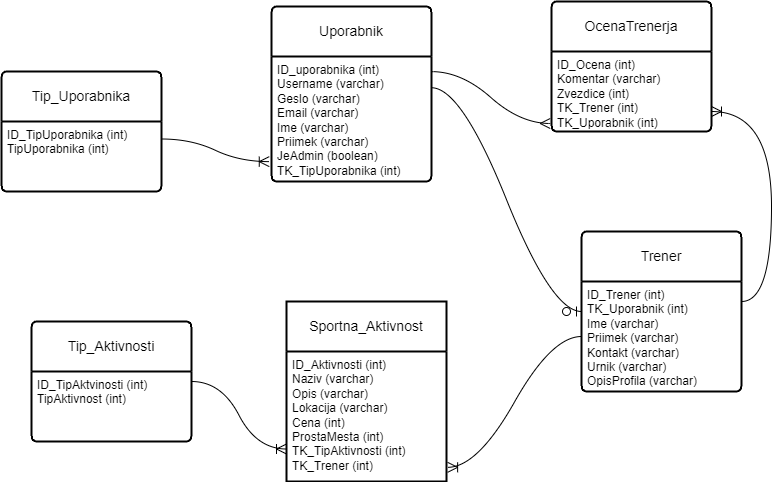

The diagram above was exported from draw.io. Its source (the exported page's mxGraphModel, read from the mxfile embedded in the PNG):
<mxGraphModel dx="1028" dy="608" grid="1" gridSize="10" guides="1" tooltips="1" connect="1" arrows="1" fold="1" page="1" pageScale="1" pageWidth="850" pageHeight="1100" math="0" shadow="0" extFonts="Permanent Marker^https://fonts.googleapis.com/css?family=Permanent+Marker">
  <root>
    <mxCell id="0" />
    <mxCell id="1" parent="0" />
    <mxCell id="Lu04RH-zzImk3okpoFFc-33" style="edgeStyle=none;curved=1;rounded=0;orthogonalLoop=1;jettySize=auto;html=1;fontSize=12;startSize=8;endSize=8;" parent="1" source="Lu04RH-zzImk3okpoFFc-30" target="Lu04RH-zzImk3okpoFFc-29" edge="1">
      <mxGeometry relative="1" as="geometry" />
    </mxCell>
    <mxCell id="Lu04RH-zzImk3okpoFFc-26" style="edgeStyle=none;curved=1;rounded=0;orthogonalLoop=1;jettySize=auto;html=1;fontSize=12;startSize=8;endSize=8;" parent="1" source="Lu04RH-zzImk3okpoFFc-25" target="Lu04RH-zzImk3okpoFFc-24" edge="1">
      <mxGeometry relative="1" as="geometry" />
    </mxCell>
    <mxCell id="Lu04RH-zzImk3okpoFFc-18" value="Uporabnik" style="swimlane;childLayout=stackLayout;horizontal=1;startSize=50;horizontalStack=0;rounded=1;fontSize=14;fontStyle=0;strokeWidth=2;resizeParent=0;resizeLast=1;shadow=0;dashed=0;align=center;arcSize=4;whiteSpace=wrap;html=1;" parent="1" vertex="1">
      <mxGeometry x="410" y="15" width="160" height="175" as="geometry" />
    </mxCell>
    <mxCell id="Lu04RH-zzImk3okpoFFc-19" value="ID_uporabnika (int)&lt;div&gt;Username (varchar)&lt;/div&gt;&lt;div&gt;&lt;span style=&quot;background-color: initial;&quot;&gt;Geslo&amp;nbsp;&lt;/span&gt;&lt;span style=&quot;background-color: initial;&quot;&gt;(varchar)&lt;/span&gt;&lt;/div&gt;&lt;div&gt;Email&amp;nbsp;&lt;span style=&quot;background-color: initial;&quot;&gt;(varchar)&lt;/span&gt;&lt;/div&gt;&lt;div&gt;Ime&amp;nbsp;&lt;span style=&quot;background-color: initial;&quot;&gt;(varchar)&lt;/span&gt;&lt;/div&gt;&lt;div&gt;Priimek&amp;nbsp;&lt;span style=&quot;background-color: initial;&quot;&gt;(varchar)&lt;/span&gt;&lt;/div&gt;&lt;div&gt;&lt;span style=&quot;background-color: initial;&quot;&gt;JeAdmin (boolean)&lt;/span&gt;&lt;/div&gt;&lt;div&gt;TK_TipUporabnika (int)&lt;/div&gt;" style="align=left;strokeColor=none;fillColor=none;spacingLeft=4;fontSize=12;verticalAlign=top;resizable=0;rotatable=0;part=1;html=1;" parent="Lu04RH-zzImk3okpoFFc-18" vertex="1">
      <mxGeometry y="50" width="160" height="125" as="geometry" />
    </mxCell>
    <mxCell id="Lu04RH-zzImk3okpoFFc-20" value="Sportna_Aktivnost" style="swimlane;childLayout=stackLayout;horizontal=1;startSize=50;horizontalStack=0;rounded=1;fontSize=14;fontStyle=0;strokeWidth=2;resizeParent=0;resizeLast=1;shadow=0;dashed=0;align=center;arcSize=0;whiteSpace=wrap;html=1;" parent="1" vertex="1">
      <mxGeometry x="425" y="310" width="160" height="180" as="geometry" />
    </mxCell>
    <mxCell id="Lu04RH-zzImk3okpoFFc-21" value="ID_Aktivnosti (int)&lt;div&gt;Naziv&amp;nbsp;&lt;span style=&quot;background-color: initial;&quot;&gt;(varchar)&lt;/span&gt;&lt;/div&gt;&lt;div&gt;Opis&amp;nbsp;&lt;span style=&quot;background-color: initial;&quot;&gt;(varchar)&lt;/span&gt;&lt;/div&gt;&lt;div&gt;Lokacija&amp;nbsp;&lt;span style=&quot;background-color: initial;&quot;&gt;(varchar)&lt;/span&gt;&lt;/div&gt;&lt;div&gt;Cena (int)&lt;/div&gt;&lt;div&gt;ProstaMesta (int)&lt;/div&gt;&lt;div&gt;TK_TipAktivnosti (int)&lt;/div&gt;&lt;div&gt;TK_Trener (int)&lt;/div&gt;" style="align=left;strokeColor=none;fillColor=none;spacingLeft=4;fontSize=12;verticalAlign=top;resizable=0;rotatable=0;part=1;html=1;" parent="Lu04RH-zzImk3okpoFFc-20" vertex="1">
      <mxGeometry y="50" width="160" height="130" as="geometry" />
    </mxCell>
    <mxCell id="Lu04RH-zzImk3okpoFFc-24" value="Tip_Uporabnika" style="swimlane;childLayout=stackLayout;horizontal=1;startSize=50;horizontalStack=0;rounded=1;fontSize=14;fontStyle=0;strokeWidth=2;resizeParent=0;resizeLast=1;shadow=0;dashed=0;align=center;arcSize=4;whiteSpace=wrap;html=1;" parent="1" vertex="1">
      <mxGeometry x="140" y="80" width="160" height="120" as="geometry" />
    </mxCell>
    <mxCell id="Lu04RH-zzImk3okpoFFc-25" value="ID_TipUporabnika (int)&lt;div&gt;TipUporabnika (int)&lt;/div&gt;" style="align=left;strokeColor=none;fillColor=none;spacingLeft=4;fontSize=12;verticalAlign=top;resizable=0;rotatable=0;part=1;html=1;" parent="Lu04RH-zzImk3okpoFFc-24" vertex="1">
      <mxGeometry y="50" width="160" height="70" as="geometry" />
    </mxCell>
    <mxCell id="Lu04RH-zzImk3okpoFFc-27" value="Tip_Aktivnosti" style="swimlane;childLayout=stackLayout;horizontal=1;startSize=50;horizontalStack=0;rounded=1;fontSize=14;fontStyle=0;strokeWidth=2;resizeParent=0;resizeLast=1;shadow=0;dashed=0;align=center;arcSize=4;whiteSpace=wrap;html=1;" parent="1" vertex="1">
      <mxGeometry x="170" y="330" width="160" height="120" as="geometry" />
    </mxCell>
    <mxCell id="Lu04RH-zzImk3okpoFFc-28" value="ID_TipAktvinosti (int)&lt;div&gt;TipAktivnost (int)&lt;/div&gt;" style="align=left;strokeColor=none;fillColor=none;spacingLeft=4;fontSize=12;verticalAlign=top;resizable=0;rotatable=0;part=1;html=1;" parent="Lu04RH-zzImk3okpoFFc-27" vertex="1">
      <mxGeometry y="50" width="160" height="70" as="geometry" />
    </mxCell>
    <mxCell id="Lu04RH-zzImk3okpoFFc-29" value="Trener" style="swimlane;childLayout=stackLayout;horizontal=1;startSize=50;horizontalStack=0;rounded=1;fontSize=14;fontStyle=0;strokeWidth=2;resizeParent=0;resizeLast=1;shadow=0;dashed=0;align=center;arcSize=4;whiteSpace=wrap;html=1;" parent="1" vertex="1">
      <mxGeometry x="720" y="240" width="160" height="160" as="geometry" />
    </mxCell>
    <mxCell id="Lu04RH-zzImk3okpoFFc-30" value="ID_Trener (int)&lt;div&gt;TK_Uporabnik (int)&lt;br&gt;&lt;div&gt;Ime&amp;nbsp;&lt;span style=&quot;background-color: initial;&quot;&gt;(varchar)&lt;/span&gt;&lt;/div&gt;&lt;div&gt;Priimek&amp;nbsp;&lt;span style=&quot;background-color: initial;&quot;&gt;(varchar)&lt;/span&gt;&lt;/div&gt;&lt;div&gt;Kontakt&amp;nbsp;&lt;span style=&quot;background-color: initial;&quot;&gt;(varchar)&lt;/span&gt;&lt;/div&gt;&lt;div&gt;Urnik&amp;nbsp;&lt;span style=&quot;background-color: initial;&quot;&gt;(varchar)&lt;/span&gt;&lt;/div&gt;&lt;div&gt;OpisProfila&amp;nbsp;&lt;span style=&quot;background-color: initial;&quot;&gt;(varchar)&lt;/span&gt;&lt;/div&gt;&lt;div&gt;&lt;br&gt;&lt;/div&gt;&lt;div&gt;&lt;br&gt;&lt;/div&gt;&lt;/div&gt;" style="align=left;strokeColor=none;fillColor=none;spacingLeft=4;fontSize=12;verticalAlign=top;resizable=0;rotatable=0;part=1;html=1;" parent="Lu04RH-zzImk3okpoFFc-29" vertex="1">
      <mxGeometry y="50" width="160" height="110" as="geometry" />
    </mxCell>
    <mxCell id="Lu04RH-zzImk3okpoFFc-31" value="OcenaTrenerja" style="swimlane;childLayout=stackLayout;horizontal=1;startSize=50;horizontalStack=0;rounded=1;fontSize=14;fontStyle=0;strokeWidth=2;resizeParent=0;resizeLast=1;shadow=0;dashed=0;align=center;arcSize=4;whiteSpace=wrap;html=1;" parent="1" vertex="1">
      <mxGeometry x="690" y="10" width="160" height="130" as="geometry" />
    </mxCell>
    <mxCell id="Lu04RH-zzImk3okpoFFc-32" value="ID_Ocena (int)&lt;div&gt;Komentar&amp;nbsp;&lt;span style=&quot;background-color: initial;&quot;&gt;(varchar)&lt;/span&gt;&lt;/div&gt;&lt;div&gt;Zvezdice (int)&lt;/div&gt;&lt;div&gt;TK_Trener (int)&lt;/div&gt;&lt;div&gt;TK_Uporabnik (int)&lt;/div&gt;" style="align=left;strokeColor=none;fillColor=none;spacingLeft=4;fontSize=12;verticalAlign=top;resizable=0;rotatable=0;part=1;html=1;" parent="Lu04RH-zzImk3okpoFFc-31" vertex="1">
      <mxGeometry y="50" width="160" height="80" as="geometry" />
    </mxCell>
    <mxCell id="Lu04RH-zzImk3okpoFFc-36" value="" style="edgeStyle=entityRelationEdgeStyle;fontSize=12;html=1;endArrow=ERoneToMany;rounded=0;startSize=8;endSize=8;curved=1;exitX=1;exitY=0.25;exitDx=0;exitDy=0;entryX=-0.014;entryY=0.841;entryDx=0;entryDy=0;entryPerimeter=0;" parent="1" source="Lu04RH-zzImk3okpoFFc-25" target="Lu04RH-zzImk3okpoFFc-19" edge="1">
      <mxGeometry width="100" height="100" relative="1" as="geometry">
        <mxPoint x="310" y="220" as="sourcePoint" />
        <mxPoint x="410" y="120" as="targetPoint" />
      </mxGeometry>
    </mxCell>
    <mxCell id="Lu04RH-zzImk3okpoFFc-37" value="" style="edgeStyle=entityRelationEdgeStyle;fontSize=12;html=1;endArrow=ERoneToMany;rounded=0;startSize=8;endSize=8;curved=1;exitX=1;exitY=0.5;exitDx=0;exitDy=0;entryX=0;entryY=0.75;entryDx=0;entryDy=0;" parent="1" target="Lu04RH-zzImk3okpoFFc-21" edge="1">
      <mxGeometry width="100" height="100" relative="1" as="geometry">
        <mxPoint x="330" y="390" as="sourcePoint" />
        <mxPoint x="433" y="431" as="targetPoint" />
        <Array as="points">
          <mxPoint x="350" y="410" />
        </Array>
      </mxGeometry>
    </mxCell>
    <mxCell id="Lu04RH-zzImk3okpoFFc-38" value="" style="edgeStyle=entityRelationEdgeStyle;fontSize=12;html=1;endArrow=ERoneToMany;rounded=0;startSize=8;endSize=8;curved=1;entryX=1;entryY=0.75;entryDx=0;entryDy=0;" parent="1" target="Lu04RH-zzImk3okpoFFc-32" edge="1">
      <mxGeometry width="100" height="100" relative="1" as="geometry">
        <mxPoint x="880" y="310" as="sourcePoint" />
        <mxPoint x="960" y="120" as="targetPoint" />
        <Array as="points">
          <mxPoint x="950" y="280" />
          <mxPoint x="930" y="200" />
          <mxPoint x="950" y="250" />
          <mxPoint x="950" y="250" />
          <mxPoint x="940" y="250" />
          <mxPoint x="930" y="220" />
          <mxPoint x="930" y="250" />
          <mxPoint x="880" y="120" />
          <mxPoint x="980" y="320" />
          <mxPoint x="940" y="160" />
          <mxPoint x="960" y="180" />
        </Array>
      </mxGeometry>
    </mxCell>
    <mxCell id="Lu04RH-zzImk3okpoFFc-40" value="" style="edgeStyle=entityRelationEdgeStyle;fontSize=12;html=1;endArrow=ERmany;rounded=0;startSize=8;endSize=8;curved=1;exitX=1.001;exitY=0.121;exitDx=0;exitDy=0;exitPerimeter=0;entryX=-0.008;entryY=0.9;entryDx=0;entryDy=0;entryPerimeter=0;" parent="1" source="Lu04RH-zzImk3okpoFFc-19" target="Lu04RH-zzImk3okpoFFc-32" edge="1">
      <mxGeometry width="100" height="100" relative="1" as="geometry">
        <mxPoint x="590" y="210" as="sourcePoint" />
        <mxPoint x="690" y="110" as="targetPoint" />
      </mxGeometry>
    </mxCell>
    <mxCell id="Lu04RH-zzImk3okpoFFc-41" value="" style="edgeStyle=entityRelationEdgeStyle;fontSize=12;html=1;endArrow=ERoneToMany;rounded=0;startSize=8;endSize=8;curved=1;entryX=1.007;entryY=0.891;entryDx=0;entryDy=0;entryPerimeter=0;exitX=0;exitY=0.5;exitDx=0;exitDy=0;" parent="1" source="Lu04RH-zzImk3okpoFFc-30" target="Lu04RH-zzImk3okpoFFc-21" edge="1">
      <mxGeometry width="100" height="100" relative="1" as="geometry">
        <mxPoint x="730" y="470" as="sourcePoint" />
        <mxPoint x="620" y="400" as="targetPoint" />
      </mxGeometry>
    </mxCell>
    <mxCell id="Lu04RH-zzImk3okpoFFc-42" value="" style="edgeStyle=entityRelationEdgeStyle;fontSize=12;html=1;endArrow=ERzeroToOne;endFill=1;rounded=0;startSize=8;endSize=8;curved=1;exitX=1;exitY=0.25;exitDx=0;exitDy=0;entryX=0;entryY=0.5;entryDx=0;entryDy=0;" parent="1" source="Lu04RH-zzImk3okpoFFc-19" target="Lu04RH-zzImk3okpoFFc-29" edge="1">
      <mxGeometry width="100" height="100" relative="1" as="geometry">
        <mxPoint x="580" y="310" as="sourcePoint" />
        <mxPoint x="680" y="210" as="targetPoint" />
        <Array as="points">
          <mxPoint x="620" y="230" />
        </Array>
      </mxGeometry>
    </mxCell>
  </root>
</mxGraphModel>